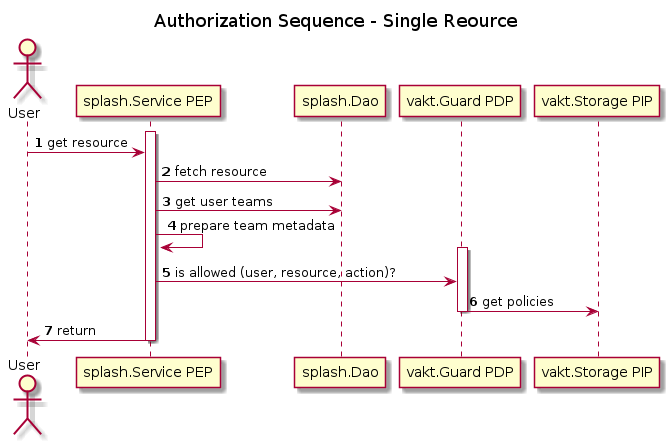

The diagram above was rendered by PlantUML. Its source (embedded in the PNG):
@startuml authorization_sequence_single
autonumber
title Authorization Sequence - Single Reource

actor User
participant "splash.Service PEP" as service
participant splash.Dao as dao
participant "vakt.Guard PDP" as guard
participant "vakt.Storage PIP" as storage

activate service
    User -> service: get resource
    service -> dao: fetch resource
    service -> dao: get user teams
    service -> service: prepare team metadata
    activate guard
        service -> guard: is allowed (user, resource, action)?
        guard -> storage: get policies
    deactivate guard
    service -> User: return
deactivate service
@enduml